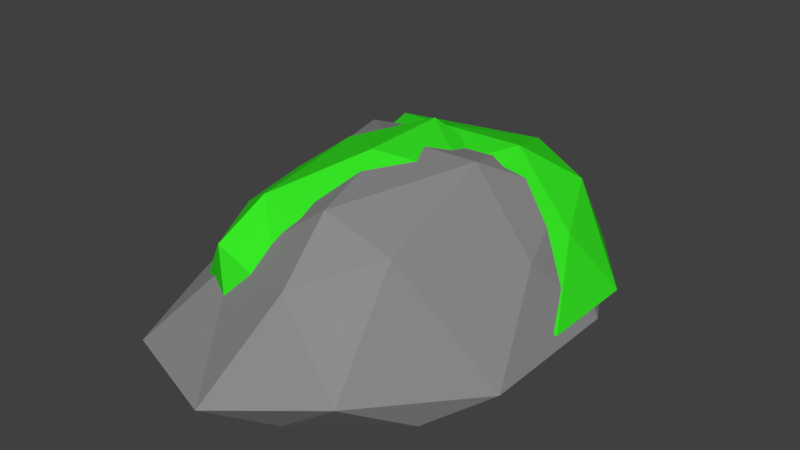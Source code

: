 # Source: mossRock3.blend  (saved by Blender 2.79.0; exported with 4.5.12 LTS)
import bpy
from mathutils import Matrix  # noqa: F401  (used for matrix-valued properties, if any)

bpy.ops.wm.read_factory_settings(use_empty=True)
scene = bpy.context.scene
scene.name = 'Scene'

# ---- collections
col_collection_1 = bpy.data.collections.new('Collection 1'); scene.collection.children.link(col_collection_1)

# ---- materials (node trees are filled in below, after node groups)
mat_lightgreyrock = bpy.data.materials.new('LightGreyRock')
mat_lightgreyrock.alpha_threshold = 0.0
mat_lightgreyrock.diffuse_color = (0.2623, 0.2623, 0.2623, 1.0)
mat_lightgreyrock.roughness = 0.5
mat_moss = bpy.data.materials.new('Moss')
mat_moss.alpha_threshold = 0.0
mat_moss.diffuse_color = (0.0382, 0.7991, 0.0185, 1.0)
mat_moss.roughness = 0.5

# ---- material node trees
mat_lightgreyrock.use_nodes = True; mat_lightgreyrock.node_tree.nodes.clear()
_N = mat_lightgreyrock.node_tree.nodes; _L = mat_lightgreyrock.node_tree.links
n0 = _N.new('ShaderNodeOutputMaterial'); n0.name = 'Material Output'; n0.location = (300, 300)
n1 = _N.new('ShaderNodeBsdfDiffuse'); n1.name = 'Diffuse BSDF'; n1.location = (10, 300)
n1.inputs[0].default_value = (0.2641, 0.2641, 0.2641, 1.0)
_L.new(n1.outputs[0], n0.inputs[0])
n0.is_active_output = True
mat_moss.use_nodes = True; mat_moss.node_tree.nodes.clear()
_N = mat_moss.node_tree.nodes; _L = mat_moss.node_tree.links
n0 = _N.new('ShaderNodeOutputMaterial'); n0.name = 'Material Output'; n0.location = (300, 300)
n1 = _N.new('ShaderNodeBsdfDiffuse'); n1.name = 'Diffuse BSDF'; n1.location = (10, 300)
n1.inputs[0].default_value = (0.03815, 0.8, 0.01848, 1.0)
_L.new(n1.outputs[0], n0.inputs[0])
n0.is_active_output = True

# ---- world
world_world = bpy.data.worlds.new('World'); scene.world = world_world
world_world.color = (0.05088, 0.05088, 0.05088)
world_world.use_sun_shadow = False
world_world.sun_shadow_jitter_overblur = 0.0
world_world.cycles.sampling_method = 'MANUAL'

# ---- meshes
me_icosphere_023 = bpy.data.meshes.new('Icosphere.023')
me_icosphere_023.from_pydata([(0.0, 0.0001614, -0.07994), (0.8728, -0.4427, -0.07994), (-0.3334, -0.7164, -0.07994), (-1.079, 0.0001614, -0.07994), (-0.3334, 0.7168, -0.07994), (0.8728, 0.443, -0.07994), (0.2352, -0.6105, 0.6548), (-0.7985, -0.4427, 0.2648), (-0.9123, 0.3559, 0.5973), (0.2195, 0.7277, 0.5634), (0.965, 0.01113, 0.5634), (-0.04045, 0.01113, 1.053), (-0.196, -0.421, -0.07994), (0.513, -0.2602, -0.07994), (0.3171, -0.6814, -0.07994), (1.026, 0.0001614, -0.07994), (0.513, 0.2605, -0.07994), (-0.6341, 0.0001614, -0.07994), (-0.8301, -0.421, -0.07994), (-0.196, 0.4214, -0.07994), (-0.8301, 0.4214, -0.07994), (0.3171, 0.6817, -0.07994), (1.147, -0.2602, 0.04952), (1.147, 0.2605, 0.04952), (0.0, -0.8423, 0.04952), (0.709, -0.6814, 0.2056), (-1.037, -0.2602, 0.04952), (-0.8325, -0.6814, -0.01281), (-0.709, 0.6817, 0.04952), (-0.9954, 0.2605, 0.04952), (0.709, 0.6817, 0.04952), (0.0, 0.8426, 0.04952), (0.6392, -0.4101, 0.8278), (-0.431, -0.4807, 0.5028), (-0.8732, 0.0001614, 0.3578), (-0.431, 0.5543, 0.6214), (0.7811, 0.3189, 0.7415), (0.1768, -0.4101, 0.9573), (0.5673, 0.01113, 1.069), (-0.6011, -0.1477, 0.715), (-0.6269, 0.2714, 0.8613), (0.3405, 0.4323, 0.8613), (0.03788, 0.2147, 0.01344), (0.8671, -0.07986, 0.01344), (-0.2788, -0.2619, 0.01344), (-0.987, 0.2147, 0.01344), (-0.2788, 0.6912, 0.01344), (0.8671, 0.5092, 0.01344), (0.2613, -0.1914, 0.6689), (-0.7207, -0.07986, 0.321), (-0.8288, 0.4512, 0.6177), (0.2464, 0.6985, 0.5874), (0.9546, 0.2219, 0.5874), (-0.0005558, 0.2219, 1.024), (-0.1483, -0.06544, 0.01344), (0.5252, 0.04155, 0.01344), (0.3391, -0.2386, 0.01344), (1.013, 0.2147, 0.01344), (0.5252, 0.3878, 0.01344), (-0.5646, 0.2147, 0.01344), (-0.7507, -0.06544, 0.01344), (-0.1483, 0.4948, 0.01344), (-0.7507, 0.4948, 0.01344), (0.3391, 0.6679, 0.01344), (1.128, 0.04155, 0.1289), (1.128, 0.3878, 0.1289), (0.03788, -0.3455, 0.1289), (0.7114, -0.2386, 0.2682), (-0.9477, 0.04155, 0.1289), (-0.753, -0.2386, 0.07332), (-0.6357, 0.6679, 0.1289), (-0.9077, 0.3878, 0.1289), (0.7114, 0.6679, 0.1289), (0.03788, 0.7749, 0.1289), (0.6451, -0.05815, 0.8233), (-0.3715, -0.1051, 0.5334), (-0.7916, 0.2147, 0.404), (-0.3715, 0.5832, 0.6391), (0.7799, 0.4266, 0.7463), (0.2059, -0.05815, 0.9388), (0.5768, 0.2219, 1.038), (-0.5332, 0.1164, 0.7226), (-0.5577, 0.3951, 0.8532), (0.3614, 0.502, 0.8532), (0.0378, -0.103, 0.06453), (0.5624, 0.3248, 0.06453), (0.8867, -0.2664, 0.06453), (0.0378, -0.6317, 0.06453), (-0.8111, -0.2664, 0.06453), (-0.4868, 0.3248, 0.06453), (0.7612, 0.01229, 0.7258), (0.5624, -0.4943, 0.3748), (-0.3836, -0.5501, 0.6741), (-0.8241, 0.004601, 0.6436), (0.02481, 0.37, 0.6436), (0.02481, -0.1228, 1.084), (0.5368, -0.199, 0.06453), (0.3462, 0.1485, 0.06453), (0.8451, 0.05242, 0.06453), (0.0378, 0.3999, 0.06453), (-0.2706, 0.1485, 0.06453), (0.0378, -0.4138, 0.06453), (0.5368, -0.5098, 0.06453), (-0.4612, -0.199, 0.06453), (-0.4612, -0.5098, 0.06453), (-0.7695, 0.05242, 0.06453), (0.3462, 0.4593, 0.181), (-0.2706, 0.4593, 0.181), (1.036, -0.103, 0.181), (0.8451, 0.2445, 0.3215), (0.3462, -0.6114, 0.181), (0.8451, -0.511, 0.1249), (-0.7695, -0.4505, 0.181), (-0.2706, -0.5908, 0.181), (-0.7695, 0.2445, 0.181), (-0.9601, -0.103, 0.181), (0.5238, 0.2103, 0.8815), (0.6075, -0.3142, 0.589), (0.0378, -0.5309, 0.4585), (-0.6186, -0.3142, 0.6957), (-0.3397, 0.2798, 0.8038), (0.5238, -0.01631, 0.998), (0.02481, 0.1751, 1.098), (0.2129, -0.3976, 0.78), (-0.2836, -0.4102, 0.9117), (-0.4741, 0.06392, 0.9117)], [], [(0, 13, 12), (1, 13, 15), (0, 12, 17), (0, 17, 19), (0, 19, 16), (1, 15, 22), (2, 14, 24), (3, 18, 26), (4, 20, 28), (5, 21, 30), (1, 22, 25), (2, 24, 27), (3, 26, 29), (4, 28, 31), (5, 30, 23), (6, 32, 37), (7, 33, 39), (8, 34, 40), (9, 35, 41), (10, 36, 38), (38, 41, 11), (38, 36, 41), (36, 9, 41), (41, 40, 11), (41, 35, 40), (35, 8, 40), (40, 39, 11), (40, 34, 39), (34, 7, 39), (39, 37, 11), (39, 33, 37), (33, 6, 37), (37, 38, 11), (37, 32, 38), (32, 10, 38), (23, 36, 10), (23, 30, 36), (30, 9, 36), (31, 35, 9), (31, 28, 35), (28, 8, 35), (29, 34, 8), (29, 26, 34), (26, 7, 34), (27, 33, 7), (27, 24, 33), (24, 6, 33), (25, 32, 6), (25, 22, 32), (22, 10, 32), (30, 31, 9), (30, 21, 31), (21, 4, 31), (28, 29, 8), (28, 20, 29), (20, 3, 29), (26, 27, 7), (26, 18, 27), (18, 2, 27), (24, 25, 6), (24, 14, 25), (14, 1, 25), (22, 23, 10), (22, 15, 23), (15, 5, 23), (16, 21, 5), (16, 19, 21), (19, 4, 21), (19, 20, 4), (19, 17, 20), (17, 3, 20), (17, 18, 3), (17, 12, 18), (12, 2, 18), (15, 16, 5), (15, 13, 16), (13, 0, 16), (12, 14, 2), (12, 13, 14), (13, 1, 14), (42, 55, 54), (43, 55, 57), (42, 54, 59), (42, 59, 61), (42, 61, 58), (43, 57, 64), (44, 56, 66), (45, 60, 68), (46, 62, 70), (47, 63, 72), (43, 64, 67), (44, 66, 69), (45, 68, 71), (46, 70, 73), (47, 72, 65), (48, 74, 79), (49, 75, 81), (50, 76, 82), (51, 77, 83), (52, 78, 80), (80, 83, 53), (80, 78, 83), (78, 51, 83), (83, 82, 53), (83, 77, 82), (77, 50, 82), (82, 81, 53), (82, 76, 81), (76, 49, 81), (81, 79, 53), (81, 75, 79), (75, 48, 79), (79, 80, 53), (79, 74, 80), (74, 52, 80), (65, 78, 52), (65, 72, 78), (72, 51, 78), (73, 77, 51), (73, 70, 77), (70, 50, 77), (71, 76, 50), (71, 68, 76), (68, 49, 76), (69, 75, 49), (69, 66, 75), (66, 48, 75), (67, 74, 48), (67, 64, 74), (64, 52, 74), (72, 73, 51), (72, 63, 73), (63, 46, 73), (70, 71, 50), (70, 62, 71), (62, 45, 71), (68, 69, 49), (68, 60, 69), (60, 44, 69), (66, 67, 48), (66, 56, 67), (56, 43, 67), (64, 65, 52), (64, 57, 65), (57, 47, 65), (58, 63, 47), (58, 61, 63), (61, 46, 63), (61, 62, 46), (61, 59, 62), (59, 45, 62), (59, 60, 45), (59, 54, 60), (54, 44, 60), (57, 58, 47), (57, 55, 58), (55, 42, 58), (54, 56, 44), (54, 55, 56), (55, 43, 56), (84, 97, 96), (85, 97, 99), (84, 96, 101), (84, 101, 103), (84, 103, 100), (85, 99, 106), (86, 98, 108), (87, 102, 110), (88, 104, 112), (89, 105, 114), (85, 106, 109), (86, 108, 111), (87, 110, 113), (88, 112, 115), (89, 114, 107), (90, 116, 121), (91, 117, 123), (92, 118, 124), (93, 119, 125), (94, 120, 122), (122, 125, 95), (122, 120, 125), (120, 93, 125), (125, 124, 95), (125, 119, 124), (119, 92, 124), (124, 123, 95), (124, 118, 123), (118, 91, 123), (123, 121, 95), (123, 117, 121), (117, 90, 121), (121, 122, 95), (121, 116, 122), (116, 94, 122), (107, 120, 94), (107, 114, 120), (114, 93, 120), (115, 119, 93), (115, 112, 119), (112, 92, 119), (113, 118, 92), (113, 110, 118), (110, 91, 118), (111, 117, 91), (111, 108, 117), (108, 90, 117), (109, 116, 90), (109, 106, 116), (106, 94, 116), (114, 115, 93), (114, 105, 115), (105, 88, 115), (112, 113, 92), (112, 104, 113), (104, 87, 113), (110, 111, 91), (110, 102, 111), (102, 86, 111), (108, 109, 90), (108, 98, 109), (98, 85, 109), (106, 107, 94), (106, 99, 107), (99, 89, 107), (100, 105, 89), (100, 103, 105), (103, 88, 105), (103, 104, 88), (103, 101, 104), (101, 87, 104), (101, 102, 87), (101, 96, 102), (96, 86, 102), (99, 100, 89), (99, 97, 100), (97, 84, 100), (96, 98, 86), (96, 97, 98), (97, 85, 98)])
me_icosphere_023.polygons.foreach_set('material_index', [0, 0, 0, 0, 0, 0, 0, 0, 0, 0, 0, 0, 0, 0, 0, 0, 0, 0, 0, 0, 0, 0, 0, 0, 0, 0, 0, 0, 0, 0, 0, 0, 0, 0, 0, 0, 0, 0, 0, 0, 0, 0, 0, 0, 0, 0, 0, 0, 0, 0, 0, 0, 0, 0, 0, 0, 0, 0, 0, 0, 0, 0, 0, 0, 0, 0, 0, 0, 0, 0, 0, 0, 0, 0, 0, 0, 0, 0, 0, 0, 1, 1, 1, 1, 1, 1, 1, 1, 1, 1, 1, 1, 1, 1, 1, 1, 1, 1, 1, 1, 1, 1, 1, 1, 1, 1, 1, 1, 1, 1, 1, 1, 1, 1, 1, 1, 1, 1, 1, 1, 1, 1, 1, 1, 1, 1, 1, 1, 1, 1, 1, 1, 1, 1, 1, 1, 1, 1, 1, 1, 1, 1, 1, 1, 1, 1, 1, 1, 1, 1, 1, 1, 1, 1, 1, 1, 1, 1, 1, 1, 1, 1, 1, 1, 1, 1, 1, 1, 1, 1, 1, 1, 1, 1, 1, 1, 1, 1, 1, 1, 1, 1, 1, 1, 1, 1, 1, 1, 1, 1, 1, 1, 1, 1, 1, 1, 1, 1, 1, 1, 1, 1, 1, 1, 1, 1, 1, 1, 1, 1, 1, 1, 1, 1, 1, 1, 1, 1, 1, 1, 1, 1, 1, 1, 1, 1, 1, 1, 1, 1, 1, 1, 1, 1, 1, 1, 1, 1, 1, 1])
me_icosphere_023.materials.append(mat_lightgreyrock)
me_icosphere_023.materials.append(mat_moss)
me_icosphere_023.use_remesh_preserve_volume = False
me_icosphere_023.use_remesh_preserve_attributes = False
me_icosphere_023.use_mirror_vertex_groups = False
me_icosphere_023.update()

# ---- objects
ob_icosphere_023 = bpy.data.objects.new('Icosphere.023', me_icosphere_023)

# ---- transforms, parenting, visibility, modifiers, constraints
ob_icosphere_023.location = (-2.596, -6.153, 0.0)
ob_icosphere_023.scale = (0.6387, 1.238, 0.6387)
ob_icosphere_023.lineart.crease_threshold = 0.0

# ---- collection membership
col_collection_1.objects.link(ob_icosphere_023)

# ---- scene / render settings (as saved in the file)
scene.frame_start = 1; scene.frame_end = 250; scene.frame_set(1)
scene.render.engine = 'CYCLES'
scene.render.resolution_percentage = 50
scene.render.dither_intensity = 0.0
scene.cycles.use_denoising = False
scene.cycles.samples = 128
scene.cycles.sampling_pattern = 'TABULATED_SOBOL'
scene.cycles.use_adaptive_sampling = False
scene.cycles.use_light_tree = False
scene.cycles.blur_glossy = 0.0
scene.cycles.sample_clamp_indirect = 0.0
scene.view_settings.view_transform = 'Standard'
bpy.context.view_layer.update()

# ---- added for rendering (the .blend has no active camera and no usable light): camera, sun
cam_auto = bpy.data.cameras.new('AutoCamera')
cam_auto.lens = 50.0
cam_auto.sensor_width = 36.0
cam_auto.clip_end = 1000.0
ob_auto_camera = bpy.data.objects.new('AutoCamera', cam_auto)
scene.collection.objects.link(ob_auto_camera)
ob_auto_camera.location = (-0.13678, -9.07794, 2.27511)
ob_auto_camera.rotation_euler = (1.09748, -7.21219e-08, 0.694738)
scene.camera = ob_auto_camera
light_auto_sun = bpy.data.lights.new('AutoSun', 'SUN')
light_auto_sun.energy = 3.0
light_auto_sun.angle = 0.0523599
ob_auto_sun = bpy.data.objects.new('AutoSun', light_auto_sun)
scene.collection.objects.link(ob_auto_sun)
ob_auto_sun.rotation_euler = (0.872665, 0.174533, 0.523599)
bpy.context.view_layer.update()
